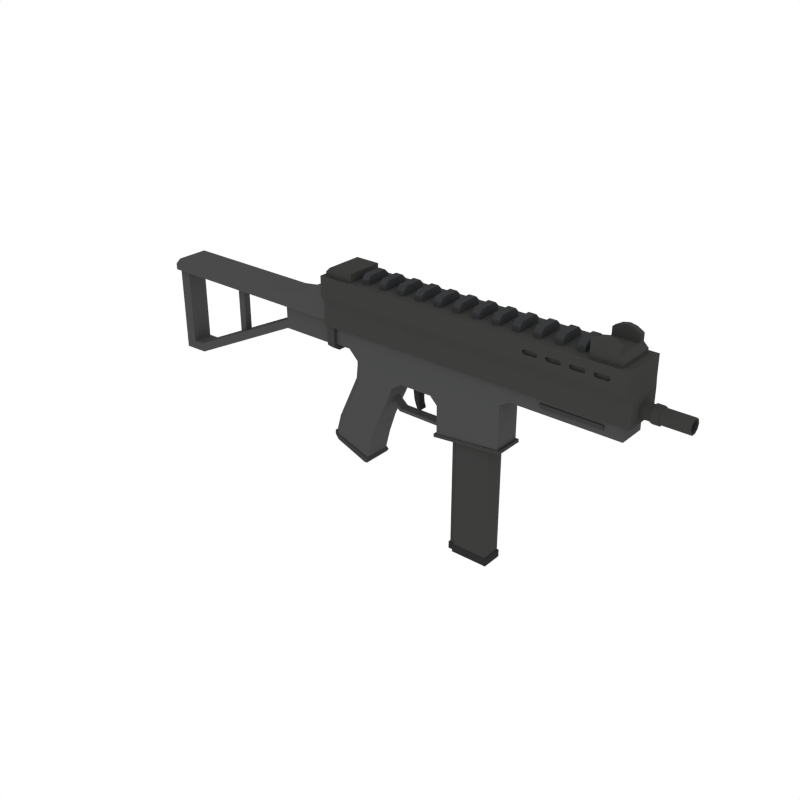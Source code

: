 # Source: SubmachineGun_2.blend  (saved by Blender 2.79.0; exported with 4.5.12 LTS)
import bpy
from mathutils import Matrix  # noqa: F401  (used for matrix-valued properties, if any)

bpy.ops.wm.read_factory_settings(use_empty=True)
scene = bpy.context.scene
scene.name = 'Scene'

# ---- collections
col_collection_1 = bpy.data.collections.new('Collection 1'); scene.collection.children.link(col_collection_1)

# ---- materials (node trees are filled in below, after node groups)
mat_darkmetal = bpy.data.materials.new('DarkMetal')
mat_darkmetal.alpha_threshold = 0.0
mat_darkmetal.diffuse_color = (0.047, 0.04696, 0.04579, 1.0)
mat_darkmetal.roughness = 0.5
mat_metal = bpy.data.materials.new('Metal')
mat_metal.alpha_threshold = 0.0
mat_metal.diffuse_color = (0.06663, 0.06848, 0.067, 1.0)
mat_metal.roughness = 0.5
mat_black = bpy.data.materials.new('Black')
mat_black.alpha_threshold = 0.0
mat_black.diffuse_color = (0.02697, 0.02748, 0.0291, 1.0)
mat_black.roughness = 0.5
mat_grey = bpy.data.materials.new('Grey')
mat_grey.alpha_threshold = 0.0
mat_grey.diffuse_color = (0.04112, 0.04221, 0.04445, 1.0)
mat_grey.roughness = 0.5

# ---- material node trees

# ---- world
world_world = bpy.data.worlds.new('World'); scene.world = world_world
world_world.color = (1.0, 1.0, 1.0)
world_world.use_sun_shadow = False
world_world.sun_shadow_jitter_overblur = 0.0
world_world.cycles.sampling_method = 'NONE'
world_world.cycles.sample_map_resolution = 256

# ---- meshes
me_cube_063 = bpy.data.meshes.new('Cube.063')
me_cube_063.from_pydata([(1.661, -0.131, 0.8362), (1.661, 0.131, 0.8362), (1.873, -0.131, 0.8362), (1.873, 0.131, 0.8362), (1.661, -0.131, 0.9012), (1.661, 0.131, 0.9012), (1.84, 0.131, 0.9012), (1.873, 0.131, 0.8687), (1.873, -0.131, 0.8687), (1.84, -0.131, 0.9012), (-0.06453, -0.131, 0.8362), (-0.06453, 0.131, 0.8362), (-0.2757, -0.131, 0.8362), (-0.2757, 0.131, 0.8362), (-0.06453, -0.131, 0.9012), (-0.06453, 0.131, 0.9012), (-0.2432, 0.131, 0.9012), (-0.2757, 0.131, 0.8687), (-0.2757, -0.131, 0.8687), (-0.2432, -0.131, 0.9012), (-0.283, -0.09783, 0.5058), (-0.283, 0.09783, 0.5058), (1.071, -0.09783, 0.5058), (1.071, 0.09783, 0.5058), (1.071, 0.09783, 0.3423), (1.071, -0.09783, 0.3423), (0.2591, 0.09783, 0.5058), (0.2591, -0.09783, 0.5058), (0.2591, 0.09783, 0.3346), (0.2591, -0.09783, 0.3346), (1.071, -0.09783, 0.2389), (1.071, 0.09783, 0.2389), (0.6039, -0.09783, 0.5058), (0.6039, -0.09783, 0.3346), (0.6039, 0.09783, 0.5058), (0.6039, 0.09783, 0.3346), (1.071, -0.09783, 0.03484), (1.071, 0.09783, 0.03484), (0.6064, -0.09783, -0.01313), (0.6064, 0.09783, -0.01313), (-0.06567, 0.09783, 0.5058), (-0.06567, -0.09783, 0.5058), (0.001957, -0.09783, -0.439), (0.001957, 0.09783, -0.439), (0.2209, -0.09783, 0.134), (0.2209, 0.09783, 0.134), (1.089, -0.1054, 0.0367), (1.089, 0.1054, 0.0367), (0.5884, -0.1054, -0.01498), (0.5884, 0.1054, -0.01498), (1.091, -0.1054, 0.01417), (1.091, 0.1054, 0.01417), (0.5907, -0.1054, -0.03751), (0.5907, 0.1054, -0.03751), (1.894, -0.09783, 0.5058), (1.894, 0.09783, 0.5058), (1.894, -0.09783, 0.3835), (1.894, 0.09783, 0.3835), (0.02233, -0.09783, -0.4023), (0.02233, 0.09783, -0.4023), (0.0373, -0.09272, -0.4173), (0.02422, -0.09272, -0.4385), (0.02422, 0.09272, -0.4385), (0.0373, 0.09272, -0.4173), (-0.06567, 0.09783, 0.4048), (0.004471, 0.09783, 0.3346), (0.004471, -0.09783, 0.3346), (-0.06567, -0.09783, 0.4048), (-0.283, 0.09783, 0.3674), (-0.2826, 0.06033, 0.3396), (-0.2826, -0.06033, 0.3396), (-0.283, -0.09783, 0.3674), (-0.03287, -0.09783, 0.2372), (-0.08545, -0.06033, 0.2431), (-0.2338, -0.09783, -0.3472), (-0.2844, -0.06033, -0.3441), (-0.08545, 0.06033, 0.2431), (-0.03287, 0.09783, 0.2372), (-0.2844, 0.06033, -0.3441), (-0.2338, 0.09783, -0.3472), (-0.04351, 0.09783, 0.1391), (-0.09592, 0.06033, 0.1464), (-0.09592, -0.06033, 0.1464), (-0.04351, -0.09783, 0.1391), (-0.2332, 0.09783, -0.3143), (-0.2839, 0.06033, -0.3126), (-0.2839, -0.06033, -0.3126), (-0.2332, -0.09783, -0.3143), (-0.03287, 0.09783, 0.2973), (-0.08545, 0.06033, 0.2701), (-0.155, 0.06033, 0.3396), (-0.103, 0.09783, 0.3674), (-0.103, -0.09783, 0.3674), (-0.155, -0.06033, 0.3396), (-0.08545, -0.06033, 0.2701), (-0.03287, -0.09783, 0.2973), (0.2394, -0.09783, 0.184), (0.3158, -0.09783, 0.2372), (0.2591, -0.09783, 0.294), (0.2023, -0.09783, 0.2372), (0.3158, 0.09783, 0.2372), (0.2394, 0.09783, 0.184), (0.2023, 0.09783, 0.2372), (0.2591, 0.09783, 0.294), (0.5514, -0.09783, 0.2372), (0.6046, -0.09783, 0.1846), (0.6565, -0.09783, 0.2374), (0.6039, -0.09783, 0.2898), (0.6046, 0.09783, 0.1846), (0.5514, 0.09783, 0.2372), (0.6039, 0.09783, 0.2898), (0.6565, 0.09783, 0.2374), (0.02233, -0.106, -0.4023), (0.001957, -0.106, -0.439), (0.001957, 0.106, -0.439), (0.02233, 0.106, -0.4023), (0.0373, -0.106, -0.4173), (0.02422, -0.106, -0.4385), (0.02422, 0.106, -0.4385), (0.0373, 0.106, -0.4173), (-0.2332, 0.106, -0.3143), (-0.2963, 0.06534, -0.3118), (-0.2963, -0.06534, -0.3118), (-0.2332, -0.106, -0.3143), (-0.2338, 0.106, -0.3472), (-0.2967, 0.06534, -0.3433), (-0.2967, -0.06534, -0.3433), (-0.2338, -0.106, -0.3472), (-0.2301, -0.1219, 0.5309), (-0.2301, 0.1219, 0.5309), (-0.2301, 0.1219, 0.3507), (-0.2299, 0.07514, 0.3145), (-0.2299, -0.07514, 0.3145), (-0.2301, -0.1219, 0.3507), (-0.29, 0.1219, 0.5309), (-0.29, -0.1219, 0.5309), (-0.2898, 0.07514, 0.3145), (-0.29, 0.1219, 0.3507), (-0.29, -0.1219, 0.3507), (-0.2898, -0.07514, 0.3145), (1.143, -0.09783, 0.3835), (1.143, -0.09783, 0.5058), (1.143, 0.09783, 0.5058), (1.143, 0.09783, 0.3835), (0.6185, 0.03445, 0.002102), (0.6185, -0.0347, 0.002102), (0.6185, 0.03445, 0.02685), (0.6185, -0.0347, 0.02685), (0.2531, 0.03445, 0.003376), (0.2531, -0.0347, 0.003376), (0.265, 0.03445, 0.02534), (0.265, -0.0347, 0.02534), (0.1653, 0.03445, 0.07984), (0.1653, -0.0347, 0.07984), (0.184, 0.03445, 0.09451), (0.184, -0.0347, 0.09451), (0.05788, 0.09783, -0.261), (0.05788, -0.09783, -0.261), (-0.2492, 0.06033, -0.1859), (-0.2006, 0.09783, -0.2016), (-0.2006, -0.09783, -0.2016), (-0.2492, -0.06033, -0.1859), (0.1083, 0.09783, -0.1121), (-0.1919, 0.06033, -0.06184), (-0.142, -0.09783, -0.07444), (0.1083, -0.09783, -0.1121), (-0.142, 0.09783, -0.07444), (-0.1919, -0.06033, -0.06184), (1.661, -0.0935, 0.8362), (1.661, 0.0935, 0.8362), (1.873, 0.0935, 0.8362), (1.873, -0.0935, 0.8362), (1.661, -0.0935, 0.9012), (1.661, 0.0935, 0.9012), (1.84, 0.0935, 0.9012), (1.84, -0.0935, 0.9012), (1.873, -0.0935, 0.8687), (1.873, 0.0935, 0.8687), (1.661, 0.0935, 0.9514), (1.661, 0.131, 0.9514), (1.84, -0.0935, 0.9514), (1.84, -0.131, 0.9514), (1.84, 0.131, 0.9514), (1.661, -0.131, 0.9514), (1.661, -0.0935, 0.9514), (1.84, 0.0935, 0.9514), (1.706, 0.131, 0.9012), (1.751, 0.131, 0.9012), (1.795, 0.131, 0.9012), (1.706, -0.131, 0.9012), (1.751, -0.131, 0.9012), (1.795, -0.131, 0.9012), (1.706, 0.0935, 0.9012), (1.751, 0.0935, 0.9012), (1.795, 0.0935, 0.9012), (1.706, -0.0935, 0.9012), (1.751, -0.0935, 0.9012), (1.795, -0.0935, 0.9012), (1.706, 0.131, 0.9777), (1.751, 0.131, 0.9866), (1.795, 0.131, 0.9777), (1.706, -0.131, 0.9777), (1.751, -0.131, 0.9866), (1.795, -0.131, 0.9777), (1.706, 0.0935, 0.9777), (1.751, 0.0935, 0.9866), (1.795, 0.0935, 0.9777), (1.706, -0.0935, 0.9777), (1.751, -0.0935, 0.9866), (1.795, -0.0935, 0.9777), (1.352, -0.1075, 0.4509), (1.352, -0.1075, 0.4236), (1.77, -0.1075, 0.4236), (1.77, -0.1075, 0.4509), (1.352, 0.1136, 0.4236), (1.352, 0.1136, 0.4509), (1.77, 0.1136, 0.4509), (1.77, 0.1136, 0.4236), (0.991, 0.07023, 0.184), (0.991, -0.07023, 0.184), (0.7419, 0.07023, 0.184), (0.7419, -0.07023, 0.184), (0.7355, -0.05206, 0.184), (0.7018, -0.05206, 0.184), (0.7018, 0.05206, 0.184), (0.7355, 0.05206, 0.184), (0.7355, 0.05206, -0.8032), (0.991, -0.07023, -0.8032), (0.7419, -0.07023, -0.8032), (0.7355, -0.05206, -0.8032), (0.7018, -0.05206, -0.8032), (0.7018, 0.05206, -0.8032), (0.7419, 0.07023, -0.8032), (0.991, 0.07023, -0.8032), (0.727, 0.05598, -0.8607), (0.6907, 0.05598, -0.8607), (0.6907, -0.05598, -0.8607), (1.002, -0.07553, -0.8094), (1.002, -0.07553, -0.8607), (0.727, -0.05598, -0.8607), (0.7338, -0.07553, -0.8607), (0.7338, 0.07553, -0.8607), (0.727, -0.05598, -0.8094), (1.002, 0.07553, -0.8607), (0.6907, -0.05598, -0.8094), (0.7338, 0.07553, -0.8094), (0.727, 0.05598, -0.8094), (0.7338, -0.07553, -0.8094), (0.6907, 0.05598, -0.8094), (1.002, 0.07553, -0.8094), (1.248, -0.1426, 0.7737), (1.259, -0.1426, 0.7833), (1.339, -0.1426, 0.7833), (1.351, -0.1426, 0.7737), (1.259, -0.1426, 0.7524), (1.248, -0.1426, 0.762), (1.351, -0.1426, 0.762), (1.339, -0.1426, 0.7524), (1.259, 0.1428, 0.7833), (1.248, 0.1428, 0.7737), (1.351, 0.1428, 0.7737), (1.339, 0.1428, 0.7833), (1.248, 0.1428, 0.762), (1.259, 0.1428, 0.7524), (1.339, 0.1428, 0.7524), (1.351, 0.1428, 0.762), (1.402, -0.1426, 0.7737), (1.414, -0.1426, 0.7833), (1.493, -0.1426, 0.7833), (1.505, -0.1426, 0.7737), (1.414, -0.1426, 0.7524), (1.402, -0.1426, 0.762), (1.505, -0.1426, 0.762), (1.493, -0.1426, 0.7524), (1.414, 0.1428, 0.7833), (1.402, 0.1428, 0.7737), (1.505, 0.1428, 0.7737), (1.493, 0.1428, 0.7833), (1.402, 0.1428, 0.762), (1.414, 0.1428, 0.7524), (1.493, 0.1428, 0.7524), (1.505, 0.1428, 0.762), (1.557, -0.1426, 0.7737), (1.569, -0.1426, 0.7833), (1.648, -0.1426, 0.7833), (1.66, -0.1426, 0.7737), (1.569, -0.1426, 0.7524), (1.557, -0.1426, 0.762), (1.66, -0.1426, 0.762), (1.648, -0.1426, 0.7524), (1.569, 0.1428, 0.7833), (1.557, 0.1428, 0.7737), (1.66, 0.1428, 0.7737), (1.648, 0.1428, 0.7833), (1.557, 0.1428, 0.762), (1.569, 0.1428, 0.7524), (1.648, 0.1428, 0.7524), (1.66, 0.1428, 0.762), (1.711, -0.1426, 0.7737), (1.723, -0.1426, 0.7833), (1.802, -0.1426, 0.7833), (1.814, -0.1426, 0.7737), (1.723, -0.1426, 0.7524), (1.711, -0.1426, 0.762), (1.814, -0.1426, 0.762), (1.802, -0.1426, 0.7524), (1.723, 0.1428, 0.7833), (1.711, 0.1428, 0.7737), (1.814, 0.1428, 0.7737), (1.802, 0.1428, 0.7833), (1.711, 0.1428, 0.762), (1.723, 0.1428, 0.7524), (1.802, 0.1428, 0.7524), (1.814, 0.1428, 0.762), (-0.3006, -0.131, 0.4911), (-0.3006, -0.1593, 0.8427), (-0.3006, 0.131, 0.4911), (-0.3006, 0.1593, 0.8427), (1.944, -0.131, 0.4911), (1.928, -0.1593, 0.8427), (1.944, 0.131, 0.4911), (1.928, 0.1593, 0.8427), (-0.3006, -0.131, 0.6583), (-0.3006, 0.131, 0.6583), (1.944, 0.131, 0.6583), (1.944, -0.131, 0.6583), (-0.3006, -0.1593, 0.705), (-0.3006, 0.1593, 0.705), (1.928, 0.1593, 0.705), (1.928, -0.1593, 0.705), (1.802, -0.1593, 0.7524), (1.814, -0.1593, 0.762), (1.814, -0.1593, 0.7737), (1.802, -0.1593, 0.7833), (1.723, -0.1593, 0.7833), (1.711, -0.1593, 0.7737), (1.723, -0.1593, 0.7524), (1.711, -0.1593, 0.762), (1.66, -0.1593, 0.762), (1.66, -0.1593, 0.7737), (1.569, -0.1593, 0.7524), (1.648, -0.1593, 0.7524), (1.557, -0.1593, 0.762), (1.569, -0.1593, 0.7833), (1.557, -0.1593, 0.7737), (1.493, -0.1593, 0.7833), (1.505, -0.1593, 0.7737), (1.414, -0.1593, 0.7833), (1.414, -0.1593, 0.7524), (1.402, -0.1593, 0.762), (1.402, -0.1593, 0.7737), (1.351, -0.1593, 0.762), (1.351, -0.1593, 0.7737), (1.259, -0.1593, 0.7833), (1.339, -0.1593, 0.7833), (1.259, -0.1593, 0.7524), (1.248, -0.1593, 0.762), (1.648, -0.1593, 0.7833), (1.505, -0.1593, 0.762), (1.248, -0.1593, 0.7737), (1.493, -0.1593, 0.7524), (1.339, -0.1593, 0.7524), (1.802, 0.1593, 0.7524), (1.814, 0.1593, 0.762), (1.814, 0.1593, 0.7737), (1.802, 0.1593, 0.7833), (1.723, 0.1593, 0.7524), (1.723, 0.1593, 0.7833), (1.711, 0.1593, 0.7737), (1.711, 0.1593, 0.762), (1.66, 0.1593, 0.762), (1.569, 0.1593, 0.7524), (1.648, 0.1593, 0.7524), (1.505, 0.1593, 0.762), (1.505, 0.1593, 0.7737), (1.493, 0.1593, 0.7833), (1.493, 0.1593, 0.7524), (1.414, 0.1593, 0.7524), (1.414, 0.1593, 0.7833), (1.402, 0.1593, 0.7737), (1.402, 0.1593, 0.762), (1.339, 0.1593, 0.7833), (1.351, 0.1593, 0.7737), (1.248, 0.1593, 0.7737), (1.569, 0.1593, 0.7833), (1.557, 0.1593, 0.762), (1.557, 0.1593, 0.7737), (1.351, 0.1593, 0.762), (1.648, 0.1593, 0.7833), (1.66, 0.1593, 0.7737), (1.339, 0.1593, 0.7524), (1.248, 0.1593, 0.762), (1.259, 0.1593, 0.7833), (1.259, 0.1593, 0.7524), (-0.3006, 0.131, 0.5661), (1.944, 0.131, 0.5661), (1.944, -0.131, 0.5661), (-0.3006, -0.131, 0.5661), (0.001002, 0.131, 0.4911), (0.001002, -0.131, 0.4911), (0.001002, -0.131, 0.6583), (0.001002, 0.131, 0.6583), (-0.001207, -0.1593, 0.705), (-0.001207, 0.1593, 0.705), (0.001002, 0.131, 0.5661), (0.001002, -0.131, 0.5661), (-0.2757, -0.07507, 0.3392), (-0.2757, 0.07507, 0.3392), (-0.2757, 0.07507, 0.7821), (-0.2757, -0.07507, 0.7821), (-0.7072, 0.07507, 0.3392), (-0.7072, -0.07507, 0.3392), (-0.7101, 0.07507, 0.6109), (-0.7101, -0.07507, 0.6109), (-0.5012, 0.07507, 0.3392), (-0.5012, 0.07507, 0.6733), (-0.5012, -0.07507, 0.6733), (-0.5012, -0.07507, 0.3392), (-0.585, 0.07507, 0.3392), (-0.5989, -0.07507, 0.6266), (-0.5989, 0.07507, 0.6266), (-0.585, -0.07507, 0.3392), (-0.3827, 0.07507, 0.7316), (-0.3827, -0.07507, 0.3392), (-0.3827, 0.07507, 0.3392), (-0.3827, -0.07507, 0.7316), (-0.2757, 0.07507, 0.4429), (-0.2757, -0.07507, 0.4429), (-0.7078, 0.07507, 0.4032), (-0.7078, -0.07507, 0.4032), (-0.5012, -0.07507, 0.4309), (-0.5012, 0.07507, 0.4309), (-0.588, -0.07507, 0.4156), (-0.588, 0.07507, 0.4156), (-0.3827, 0.07507, 0.4386), (-0.3827, -0.07507, 0.4386), (-0.2757, -0.07507, 0.5164), (-0.7091, -0.07507, 0.5164), (-0.5012, 0.07507, 0.5164), (-0.594, 0.07507, 0.5164), (-0.3827, 0.07507, 0.5164), (-0.2757, 0.07507, 0.5164), (-0.7091, 0.07507, 0.5164), (-0.5012, -0.07507, 0.5164), (-0.594, -0.07507, 0.5164), (-0.3827, -0.07507, 0.5164), (-1.795, -0.07507, 0.5164), (-1.795, 0.07507, 0.5164), (-1.614, 0.07507, -0.1041), (-1.614, -0.07507, -0.1041), (-1.629, 0.07507, -0.04194), (-1.629, -0.07507, -0.04194), (-1.793, 0.07507, -0.1084), (-1.793, -0.07507, -0.1084), (-1.793, 0.07507, -0.04629), (-1.793, -0.07507, -0.04629), (-1.711, 0.07507, -0.04421), (-1.711, -0.07507, -0.04421), (-1.711, 0.07507, -0.1064), (-1.711, -0.07507, -0.1064), (-1.711, 0.07507, 0.5164), (-1.711, 0.07507, 0.6109), (-1.711, -0.07507, 0.5164), (-1.711, -0.07507, 0.6109), (-1.747, -0.07507, 0.6109), (-1.795, -0.07507, 0.562), (-1.795, 0.07507, 0.562), (-1.747, 0.07507, 0.6109), (-0.2757, -0.1137, 0.5164), (-0.2757, -0.1137, 0.7821), (-0.7091, -0.1137, 0.5164), (-0.7101, -0.1137, 0.6109), (-0.3827, 0.1137, 0.7316), (-0.2757, 0.1137, 0.7821), (-0.5989, -0.1137, 0.6266), (-0.5989, 0.1137, 0.6266), (-0.5012, 0.1137, 0.6733), (-0.3827, -0.1137, 0.7316), (-0.5012, -0.1137, 0.6733), (-0.5012, 0.1137, 0.5164), (-0.7101, 0.1137, 0.6109), (-0.594, 0.1137, 0.5164), (-0.3827, 0.1137, 0.5164), (-0.2757, 0.1137, 0.5164), (-0.7091, 0.1137, 0.5164), (-0.5012, -0.1137, 0.5164), (-0.594, -0.1137, 0.5164), (-0.3827, -0.1137, 0.5164), (-1.711, -0.1137, 0.5164), (-1.795, -0.1137, 0.5164), (-1.711, 0.1137, 0.5164), (-1.711, 0.1137, 0.6109), (-1.711, -0.1137, 0.6109), (-1.795, 0.1137, 0.5164), (-1.795, -0.1137, 0.562), (-1.747, -0.1137, 0.6109), (-1.747, 0.1137, 0.6109), (-1.795, 0.1137, 0.562), (0.3684, 0.02815, 0.2546), (0.4317, 0.02768, 0.2546), (0.4317, -0.02961, 0.2546), (0.3684, -0.03008, 0.2546), (0.3637, 0.02823, 0.1991), (0.4129, 0.02812, 0.186), (0.4129, -0.03005, 0.186), (0.3637, -0.03017, 0.1991), (0.3324, 0.02772, 0.2546), (0.3324, -0.02965, 0.2546), (0.3304, 0.0279, 0.2011), (0.3298, 0.02788, 0.2032), (0.3298, -0.02981, 0.2032), (0.3304, -0.02983, 0.2011), (0.372, -0.03002, 0.1293), (0.3835, -0.0299, 0.09378), (0.3835, 0.02796, 0.09378), (0.372, 0.02809, 0.1293), (0.4096, 0.02797, 0.1034), (0.4069, 0.02811, 0.1422), (0.4069, -0.03005, 0.1422), (0.4096, -0.02991, 0.1034), (0.408, 0.02777, 0.05345), (0.4011, 0.02783, 0.05597), (0.4206, 0.0277, 0.06907), (0.4181, 0.02769, 0.06018), (0.4181, -0.02962, 0.06018), (0.4206, -0.02964, 0.06907), (0.4011, -0.02976, 0.05597), (0.408, -0.02971, 0.05345), (1.927, 0.05166, 0.5672), (2.012, 0.05166, 0.5672), (1.927, 0.04179, 0.5368), (2.012, 0.04179, 0.5368), (1.927, 0.01596, 0.5181), (2.012, 0.01596, 0.5181), (1.927, -0.01596, 0.5181), (2.012, -0.01596, 0.5181), (1.927, -0.04179, 0.5368), (2.012, -0.04179, 0.5368), (1.927, -0.05166, 0.5672), (2.012, -0.05166, 0.5672), (1.927, -0.04179, 0.5976), (2.012, -0.04179, 0.5976), (1.927, -0.01596, 0.6163), (2.012, -0.01596, 0.6163), (1.927, 0.01596, 0.6163), (2.012, 0.01596, 0.6163), (1.927, 0.04179, 0.5976), (2.012, 0.04179, 0.5976), (2.015, 0.04872, 0.5318), (2.015, 0.06023, 0.5672), (2.015, 0.01861, 0.5099), (2.015, -0.01861, 0.5099), (2.015, -0.04872, 0.5318), (2.015, -0.06023, 0.5672), (2.015, -0.04872, 0.6026), (2.015, -0.01861, 0.6245), (2.015, 0.01861, 0.6245), (2.015, 0.04872, 0.6026), (2.062, 0.04872, 0.5318), (2.062, 0.06023, 0.5672), (2.062, 0.01861, 0.5099), (2.062, -0.01861, 0.5099), (2.062, -0.04872, 0.5318), (2.062, -0.06023, 0.5672), (2.062, -0.04872, 0.6026), (2.062, -0.01861, 0.6245), (2.062, 0.01861, 0.6245), (2.062, 0.04872, 0.6026), (2.066, 0.04175, 0.5369), (2.066, 0.05161, 0.5672), (2.066, 0.01595, 0.5181), (2.066, -0.01595, 0.5181), (2.066, -0.04175, 0.5369), (2.066, -0.05161, 0.5672), (2.066, -0.04175, 0.5975), (2.066, -0.01595, 0.6163), (2.066, 0.01595, 0.6163), (2.066, 0.04175, 0.5975), (2.249, 0.04175, 0.5369), (2.249, 0.05161, 0.5672), (2.249, 0.01595, 0.5181), (2.249, -0.01595, 0.5181), (2.249, -0.04175, 0.5369), (2.249, -0.05161, 0.5672), (2.249, -0.04175, 0.5975), (2.249, -0.01595, 0.6163), (2.249, 0.01595, 0.6163), (2.249, 0.04175, 0.5975), (2.249, 0.03283, 0.5433), (2.249, 0.04058, 0.5672), (2.249, 0.01254, 0.5286), (2.249, -0.01254, 0.5286), (2.249, -0.03283, 0.5433), (2.249, -0.04058, 0.5672), (2.249, -0.03283, 0.591), (2.249, -0.01254, 0.6058), (2.249, 0.01254, 0.6058), (2.249, 0.03283, 0.591), (2.028, 0.03283, 0.5433), (2.028, 0.04058, 0.5672), (2.028, 0.01254, 0.5286), (2.028, -0.01254, 0.5286), (2.028, -0.03283, 0.5433), (2.028, -0.04058, 0.5672), (2.028, -0.03283, 0.591), (2.028, -0.01254, 0.6058), (2.028, 0.01254, 0.6058), (2.028, 0.03283, 0.591), (-0.002217, -0.09395, 0.792), (-0.002217, 0.09395, 0.792), (0.05041, -0.09395, 0.792), (0.05041, 0.09395, 0.792), (-0.002217, -0.09395, 0.8761), (-0.002217, -0.06616, 0.9039), (-0.002217, 0.06616, 0.9039), (-0.002217, 0.09395, 0.8761), (0.05041, -0.06616, 0.9039), (0.05041, -0.09395, 0.8761), (0.05041, 0.09395, 0.8761), (0.05041, 0.06616, 0.9039), (0.1399, -0.09395, 0.792), (0.1399, 0.09395, 0.792), (0.1925, -0.09395, 0.792), (0.1925, 0.09395, 0.792), (0.1399, -0.09395, 0.8761), (0.1399, -0.06616, 0.9039), (0.1399, 0.06616, 0.9039), (0.1399, 0.09395, 0.8761), (0.1925, -0.06616, 0.9039), (0.1925, -0.09395, 0.8761), (0.1925, 0.09395, 0.8761), (0.1925, 0.06616, 0.9039), (0.282, -0.09395, 0.792), (0.282, 0.09395, 0.792), (0.3346, -0.09395, 0.792), (0.3346, 0.09395, 0.792), (0.282, -0.09395, 0.8761), (0.282, -0.06616, 0.9039), (0.282, 0.06616, 0.9039), (0.282, 0.09395, 0.8761), (0.3346, -0.06616, 0.9039), (0.3346, -0.09395, 0.8761), (0.3346, 0.09395, 0.8761), (0.3346, 0.06616, 0.9039), (0.424, -0.09395, 0.792), (0.424, 0.09395, 0.792), (0.4767, -0.09395, 0.792), (0.4767, 0.09395, 0.792), (0.424, -0.09395, 0.8761), (0.424, -0.06616, 0.9039), (0.424, 0.06616, 0.9039), (0.424, 0.09395, 0.8761), (0.4767, -0.06616, 0.9039), (0.4767, -0.09395, 0.8761), (0.4767, 0.09395, 0.8761), (0.4767, 0.06616, 0.9039), (0.5661, -0.09395, 0.792), (0.5661, 0.09395, 0.792), (0.6188, -0.09395, 0.792), (0.6188, 0.09395, 0.792), (0.5661, -0.09395, 0.8761), (0.5661, -0.06616, 0.9039), (0.5661, 0.06616, 0.9039), (0.5661, 0.09395, 0.8761), (0.6188, -0.06616, 0.9039), (0.6188, -0.09395, 0.8761), (0.6188, 0.09395, 0.8761), (0.6188, 0.06616, 0.9039), (0.7082, -0.09395, 0.792), (0.7082, 0.09395, 0.792), (0.7608, -0.09395, 0.792), (0.7608, 0.09395, 0.792), (0.7082, -0.09395, 0.8761), (0.7082, -0.06616, 0.9039), (0.7082, 0.06616, 0.9039), (0.7082, 0.09395, 0.8761), (0.7608, -0.06616, 0.9039), (0.7608, -0.09395, 0.8761), (0.7608, 0.09395, 0.8761), (0.7608, 0.06616, 0.9039), (0.8503, -0.09395, 0.792), (0.8503, 0.09395, 0.792), (0.9029, -0.09395, 0.792), (0.9029, 0.09395, 0.792), (0.8503, -0.09395, 0.8761), (0.8503, -0.06616, 0.9039), (0.8503, 0.06616, 0.9039), (0.8503, 0.09395, 0.8761), (0.9029, -0.06616, 0.9039), (0.9029, -0.09395, 0.8761), (0.9029, 0.09395, 0.8761), (0.9029, 0.06616, 0.9039), (0.9924, -0.09395, 0.792), (0.9924, 0.09395, 0.792), (1.045, -0.09395, 0.792), (1.045, 0.09395, 0.792), (0.9924, -0.09395, 0.8761), (0.9924, -0.06616, 0.9039), (0.9924, 0.06616, 0.9039), (0.9924, 0.09395, 0.8761), (1.045, -0.06616, 0.9039), (1.045, -0.09395, 0.8761), (1.045, 0.09395, 0.8761), (1.045, 0.06616, 0.9039), (1.134, -0.09395, 0.792), (1.134, 0.09395, 0.792), (1.187, -0.09395, 0.792), (1.187, 0.09395, 0.792), (1.134, -0.09395, 0.8761), (1.134, -0.06616, 0.9039), (1.134, 0.06616, 0.9039), (1.134, 0.09395, 0.8761), (1.187, -0.06616, 0.9039), (1.187, -0.09395, 0.8761), (1.187, 0.09395, 0.8761), (1.187, 0.06616, 0.9039), (1.277, -0.09395, 0.792), (1.277, 0.09395, 0.792), (1.329, -0.09395, 0.792), (1.329, 0.09395, 0.792), (1.277, -0.09395, 0.8761), (1.277, -0.06616, 0.9039), (1.277, 0.06616, 0.9039), (1.277, 0.09395, 0.8761), (1.329, -0.06616, 0.9039), (1.329, -0.09395, 0.8761), (1.329, 0.09395, 0.8761), (1.329, 0.06616, 0.9039), (1.419, -0.09395, 0.792), (1.419, 0.09395, 0.792), (1.471, -0.09395, 0.792), (1.471, 0.09395, 0.792), (1.419, -0.09395, 0.8761), (1.419, -0.06616, 0.9039), (1.419, 0.06616, 0.9039), (1.419, 0.09395, 0.8761), (1.471, -0.06616, 0.9039), (1.471, -0.09395, 0.8761), (1.471, 0.09395, 0.8761), (1.471, 0.06616, 0.9039), (1.561, -0.09395, 0.792), (1.561, 0.09395, 0.792), (1.613, -0.09395, 0.792), (1.613, 0.09395, 0.792), (1.561, -0.09395, 0.8761), (1.561, -0.06616, 0.9039), (1.561, 0.06616, 0.9039), (1.561, 0.09395, 0.8761), (1.613, -0.06616, 0.9039), (1.613, -0.09395, 0.8761), (1.613, 0.09395, 0.8761), (1.613, 0.06616, 0.9039), (-1.239, -0.02607, 0.1333), (-1.239, 0.02607, 0.1333), (-1.184, 0.02607, 0.1333), (-1.184, -0.02607, 0.1333), (-1.184, 0.02607, 0.5471), (-1.239, 0.02607, 0.5471), (-1.239, -0.02607, 0.5471), (-1.184, -0.02607, 0.5471)], [], [(170, 3, 7, 177), (0, 2, 8, 9, 191, 190, 189, 4), (168, 0, 4, 172), (195, 172, 184, 207), (175, 9, 8, 176), (3, 1, 5, 186, 187, 188, 6, 7), (12, 18, 17, 13), (10, 14, 19, 18, 12), (11, 15, 14, 10), (16, 19, 14, 15), (16, 17, 18, 19), (13, 17, 16, 15, 11), (34, 32, 22, 23), (28, 35, 110, 109, 100, 103), (34, 23, 24, 35), (141, 140, 56, 54), (21, 40, 64, 91, 68), (105, 108, 39, 38), (32, 27, 29, 33), (20, 21, 68, 71), (40, 41, 27, 26), (100, 109, 104, 97), (24, 25, 30, 31), (159, 156, 59, 84), (33, 29, 98, 97, 104, 107), (29, 66, 95, 72, 99, 98), (22, 32, 33, 25), (26, 34, 35, 28), (77, 102, 101, 45, 80), (26, 27, 32, 34), (38, 39, 49, 48), (30, 106, 105, 38, 36), (35, 24, 31, 111, 110), (31, 30, 36, 37), (21, 20, 41, 40), (40, 26, 28, 65, 64), (63, 62, 118, 119), (108, 111, 31, 37, 39), (42, 43, 62, 61), (27, 41, 67, 66, 29), (73, 76, 81, 82), (86, 85, 121, 122), (78, 79, 74, 75), (88, 65, 28, 103, 102, 77), (94, 89, 76, 73), (84, 59, 115, 120), (96, 99, 72, 83, 44), (49, 47, 51, 53), (36, 38, 48, 46), (39, 37, 47, 49), (37, 36, 46, 47), (53, 51, 50, 52), (47, 46, 50, 51), (48, 49, 53, 52), (46, 48, 52, 50), (55, 54, 56, 57), (143, 142, 55, 57), (140, 143, 57, 56), (142, 141, 54, 55), (88, 91, 64, 65), (157, 160, 87, 58), (156, 157, 58, 59), (161, 158, 85, 86), (63, 60, 61, 62), (87, 86, 122, 123), (61, 60, 116, 117), (59, 58, 60, 63), (89, 94, 93, 90), (92, 95, 66, 67), (41, 20, 71, 92, 67), (81, 76, 77, 80), (83, 72, 73, 82), (163, 81, 80, 166), (164, 83, 82, 167), (60, 58, 112, 116), (75, 74, 127, 126), (89, 90, 91, 88), (93, 94, 95, 92), (90, 69, 68, 91), (76, 89, 88, 77), (92, 71, 70, 93), (72, 95, 94, 73), (69, 90, 93, 70), (71, 68, 69, 70), (74, 79, 43, 42), (96, 97, 98, 99), (100, 101, 102, 103), (100, 97, 96, 101), (101, 96, 44, 45), (104, 105, 106, 107), (108, 109, 110, 111), (108, 105, 104, 109), (25, 33, 107, 106, 30), (120, 115, 114, 124), (112, 123, 127, 113), (122, 121, 125, 126), (114, 115, 119, 118), (112, 113, 117, 116), (125, 121, 120, 124), (127, 123, 122, 126), (78, 75, 126, 125), (79, 78, 125, 124), (43, 79, 124, 114), (62, 43, 114, 118), (74, 42, 113, 127), (42, 61, 117, 113), (85, 84, 120, 121), (58, 87, 123, 112), (59, 63, 119, 115), (128, 133, 130, 129), (133, 132, 131, 130), (135, 134, 137, 138), (138, 137, 136, 139), (130, 131, 136, 137), (133, 128, 135, 138), (132, 133, 138, 139), (128, 129, 134, 135), (129, 130, 137, 134), (131, 132, 139, 136), (23, 22, 141, 142), (25, 24, 143, 140), (24, 23, 142, 143), (22, 25, 140, 141), (148, 149, 153, 152), (144, 145, 149, 148), (148, 152, 154, 150), (145, 147, 151, 149), (146, 144, 148, 150), (147, 146, 150, 151), (151, 150, 154, 155), (149, 151, 155, 153), (87, 160, 161, 86), (85, 158, 159, 84), (167, 163, 158, 161), (162, 165, 157, 156), (165, 164, 160, 157), (166, 162, 156, 159), (80, 45, 162, 166), (44, 83, 164, 165), (45, 44, 165, 162), (82, 81, 163, 167), (160, 164, 167, 161), (158, 163, 166, 159), (6, 174, 177, 7), (174, 175, 176, 177), (172, 4, 183, 184), (192, 173, 172, 195), (1, 169, 173, 5), (169, 168, 172, 173), (2, 171, 176, 8), (171, 170, 177, 176), (207, 184, 183, 201), (198, 179, 178, 204), (5, 173, 178, 179), (191, 9, 181, 203), (194, 174, 185, 206), (186, 5, 179, 198), (174, 6, 182, 185), (9, 175, 180, 181), (6, 188, 200, 182), (188, 187, 199, 200), (187, 186, 198, 199), (173, 192, 204, 178), (192, 193, 205, 204), (193, 194, 206, 205), (4, 189, 201, 183), (189, 190, 202, 201), (190, 191, 203, 202), (182, 200, 206, 185), (200, 199, 205, 206), (199, 198, 204, 205), (180, 209, 203, 181), (209, 208, 202, 203), (208, 207, 201, 202), (174, 194, 197, 175), (194, 193, 196, 197), (193, 192, 195, 196), (175, 197, 209, 180), (197, 196, 208, 209), (196, 195, 207, 208), (210, 211, 212, 213), (215, 216, 217, 214), (211, 214, 217, 212), (210, 215, 214, 211), (212, 217, 216, 213), (213, 216, 215, 210), (233, 218, 219, 227), (226, 225, 220, 232), (231, 224, 225, 226), (220, 221, 219, 218), (228, 221, 222, 229), (227, 219, 221, 228), (224, 223, 222, 225), (222, 221, 220, 225), (229, 222, 223, 230), (230, 223, 224, 231), (232, 220, 218, 233), (232, 233, 249, 245), (229, 230, 244, 242), (228, 229, 242, 247), (226, 232, 245, 246), (230, 231, 248, 244), (227, 228, 247, 237), (231, 226, 246, 248), (233, 227, 237, 249), (239, 234, 241, 240), (235, 234, 239, 236), (241, 243, 238, 240), (241, 245, 249, 243), (236, 244, 248, 235), (239, 242, 244, 236), (238, 237, 247, 240), (240, 247, 242, 239), (235, 248, 246, 234), (234, 246, 245, 241), (243, 249, 237, 238), (252, 251, 250, 255, 254, 257, 256, 253), (252, 253, 352, 354), (250, 251, 353, 359), (254, 255, 356, 355), (262, 391, 383, 259), (264, 390, 393, 263), (260, 265, 264, 263, 262, 259, 258, 261), (260, 382, 387, 265), (264, 265, 387, 390), (258, 392, 381, 261), (268, 267, 266, 271, 270, 273, 272, 269), (268, 269, 346, 345), (266, 267, 347, 350), (270, 271, 349, 348), (278, 380, 379, 275), (280, 376, 377, 279), (276, 281, 280, 279, 278, 275, 274, 277), (276, 374, 373, 281), (280, 281, 373, 376), (274, 378, 375, 277), (284, 283, 282, 287, 286, 289, 288, 285), (284, 285, 339, 357), (282, 283, 343, 344), (286, 287, 342, 340), (294, 385, 386, 291), (296, 372, 371, 295), (292, 297, 296, 295, 294, 291, 290, 293), (292, 389, 370, 297), (296, 297, 370, 372), (290, 384, 388, 293), (300, 299, 298, 303, 302, 305, 304, 301), (300, 301, 332, 333), (298, 299, 334, 335), (302, 303, 337, 336), (310, 369, 368, 307), (312, 362, 366, 311), (308, 313, 312, 311, 310, 307, 306, 309), (308, 364, 363, 313), (312, 313, 363, 362), (306, 367, 365, 309), (327, 383, 391, 393, 390, 387, 380, 377, 376, 373, 385, 371, 372, 370, 369, 366, 362, 363, 321, 328, 403), (328, 321, 319, 329), (329, 319, 332, 331, 330, 336, 337, 338, 341, 340, 342, 358, 360, 348, 349, 351, 361, 355, 356, 326, 402), (398, 320, 318, 399), (321, 317, 315, 319), (405, 400, 322, 397), (395, 324, 325, 396), (404, 401, 324, 395), (400, 402, 326, 322), (324, 328, 329, 325), (401, 403, 328, 324), (326, 356, 359, 353, 354, 352, 351, 349, 350, 347, 345, 346, 358, 342, 344, 343, 357, 339, 338, 337, 335, 334, 333, 332, 319, 315), (342, 287, 282, 344), (367, 306, 307, 368), (378, 274, 275, 379), (351, 256, 257, 361), (352, 253, 256, 351), (347, 267, 268, 345), (353, 251, 252, 354), (356, 255, 250, 359), (392, 258, 259, 383), (382, 260, 261, 381), (338, 288, 289, 341), (384, 290, 291, 386), (349, 271, 266, 350), (369, 310, 311, 366), (332, 301, 304, 331), (341, 289, 286, 340), (343, 283, 284, 357), (321, 363, 364, 365, 367, 368, 369, 370, 389, 388, 384, 386, 385, 373, 374, 375, 378, 379, 380, 387, 382, 381, 392, 383, 327, 317), (339, 285, 288, 338), (331, 304, 305, 330), (374, 276, 277, 375), (358, 272, 273, 360), (361, 257, 254, 355), (385, 294, 295, 371), (360, 273, 270, 348), (337, 303, 298, 335), (330, 305, 302, 336), (364, 308, 309, 365), (391, 262, 263, 393), (380, 278, 279, 377), (346, 269, 272, 358), (334, 299, 300, 333), (389, 292, 293, 388), (314, 397, 394, 316), (398, 404, 395, 320), (320, 395, 396, 318), (399, 405, 397, 314), (318, 396, 405, 399), (316, 394, 404, 398), (323, 327, 403, 401), (325, 329, 402, 400), (394, 323, 401, 404), (396, 325, 400, 405), (316, 398, 399, 314), (326, 315, 317, 327, 323, 394, 397, 322), (442, 437, 462, 460), (433, 418, 410, 428), (442, 460, 490, 484), (418, 421, 411, 410), (419, 420, 412, 413), (425, 422, 415, 416), (424, 423, 417, 414), (446, 462, 488, 489), (434, 424, 414, 431), (416, 415, 420, 419), (414, 417, 421, 418), (419, 413, 471, 474), (431, 414, 418, 433), (426, 407, 424, 434), (467, 461, 491, 496), (407, 406, 423, 424), (409, 408, 422, 425), (406, 427, 435, 423), (441, 426, 434, 440), (438, 431, 433, 439), (417, 430, 432, 421), (440, 434, 431, 438), (423, 435, 430, 417), (421, 432, 429, 411), (439, 433, 428, 442), (428, 450, 451, 429), (413, 463, 492, 471), (422, 408, 473, 472), (447, 466, 497, 493), (412, 420, 475, 480), (427, 436, 445, 435), (430, 443, 444, 432), (435, 445, 443, 430), (432, 444, 437, 429), (429, 437, 442, 428), (413, 412, 461, 463), (446, 465, 466, 447), (465, 446, 489, 494), (453, 455, 454, 452), (456, 458, 452, 454), (459, 457, 455, 453), (458, 459, 453, 452), (448, 449, 459, 458), (449, 451, 457, 459), (450, 448, 458, 456), (451, 450, 456, 457), (416, 419, 474, 478), (463, 461, 467, 464), (408, 441, 483, 473), (454, 455, 446, 447), (455, 457, 462, 446), (457, 456, 460, 462), (456, 454, 447, 460), (464, 467, 466, 465), (462, 437, 470, 488), (429, 451, 449, 411), (411, 449, 448, 410), (448, 450, 428, 410), (486, 474, 471, 470), (487, 477, 478, 485), (485, 478, 474, 486), (468, 469, 477, 487), (475, 481, 484, 480), (472, 482, 479, 476), (476, 479, 481, 475), (473, 483, 482, 472), (480, 484, 490, 491), (491, 490, 493, 497, 496), (488, 492, 495, 494, 489), (470, 471, 492, 488), (460, 447, 493, 490), (439, 442, 484, 481), (420, 415, 476, 475), (440, 438, 479, 482), (425, 416, 478, 477), (438, 439, 481, 479), (415, 422, 472, 476), (441, 440, 482, 483), (436, 409, 469, 468), (464, 465, 494, 495), (445, 436, 468, 487), (444, 443, 485, 486), (409, 425, 477, 469), (466, 467, 496, 497), (443, 445, 487, 485), (437, 444, 486, 470), (461, 412, 480, 491), (463, 464, 495, 492), (499, 498, 501, 500), (503, 517, 515, 502), (505, 501, 507, 510, 511), (499, 503, 502, 498), (501, 505, 504, 500), (514, 521, 526, 513), (504, 518, 517, 503), (502, 515, 512, 505), (513, 526, 527, 524, 525, 519), (519, 525, 522, 516), (523, 524, 527, 520), (505, 512, 518, 504), (500, 504, 503, 499), (498, 502, 508, 509, 506), (506, 509, 510, 507), (501, 498, 506, 507), (508, 511, 510, 509), (502, 505, 511, 508), (517, 518, 519, 516), (518, 512, 513, 519), (515, 517, 516, 514), (512, 515, 514, 513), (524, 523, 522, 525), (520, 527, 526, 521), (516, 522, 523, 520, 521, 514), (528, 529, 531, 530), (530, 531, 533, 532), (532, 533, 535, 534), (534, 535, 537, 536), (536, 537, 539, 538), (538, 539, 541, 540), (540, 541, 543, 542), (542, 543, 545, 544), (539, 537, 552, 553), (544, 545, 547, 546), (546, 547, 529, 528), (550, 548, 558, 560), (537, 535, 551, 552), (531, 529, 549, 548), (535, 533, 550, 551), (533, 531, 548, 550), (529, 547, 557, 549), (547, 545, 556, 557), (545, 543, 555, 556), (543, 541, 554, 555), (541, 539, 553, 554), (564, 563, 573, 574), (557, 556, 566, 567), (554, 553, 563, 564), (551, 550, 560, 561), (549, 557, 567, 559), (555, 554, 564, 565), (552, 551, 561, 562), (548, 549, 559, 558), (556, 555, 565, 566), (553, 552, 562, 563), (571, 570, 580, 581), (561, 560, 570, 571), (559, 567, 577, 569), (565, 564, 574, 575), (562, 561, 571, 572), (558, 559, 569, 568), (566, 565, 575, 576), (563, 562, 572, 573), (560, 558, 568, 570), (567, 566, 576, 577), (579, 587, 597, 589), (569, 577, 587, 579), (575, 574, 584, 585), (572, 571, 581, 582), (568, 569, 579, 578), (576, 575, 585, 586), (573, 572, 582, 583), (570, 568, 578, 580), (577, 576, 586, 587), (574, 573, 583, 584), (595, 594, 604, 605), (585, 584, 594, 595), (582, 581, 591, 592), (578, 579, 589, 588), (586, 585, 595, 596), (583, 582, 592, 593), (580, 578, 588, 590), (587, 586, 596, 597), (584, 583, 593, 594), (581, 580, 590, 591), (598, 599, 607, 606, 605, 604, 603, 602, 601, 600), (592, 591, 601, 602), (588, 589, 599, 598), (596, 595, 605, 606), (593, 592, 602, 603), (590, 588, 598, 600), (597, 596, 606, 607), (594, 593, 603, 604), (591, 590, 600, 601), (589, 597, 607, 599), (612, 608, 610, 617), (611, 618, 619, 616, 617, 610), (609, 608, 612, 613, 614, 615), (609, 615, 618, 611), (614, 619, 618, 615), (612, 617, 616, 613), (614, 613, 616, 619), (624, 620, 622, 629), (623, 630, 631, 628, 629, 622), (621, 620, 624, 625, 626, 627), (621, 627, 630, 623), (626, 631, 630, 627), (624, 629, 628, 625), (626, 625, 628, 631), (636, 632, 634, 641), (635, 642, 643, 640, 641, 634), (633, 632, 636, 637, 638, 639), (633, 639, 642, 635), (638, 643, 642, 639), (636, 641, 640, 637), (638, 637, 640, 643), (648, 644, 646, 653), (647, 654, 655, 652, 653, 646), (645, 644, 648, 649, 650, 651), (645, 651, 654, 647), (650, 655, 654, 651), (648, 653, 652, 649), (650, 649, 652, 655), (660, 656, 658, 665), (659, 666, 667, 664, 665, 658), (657, 656, 660, 661, 662, 663), (657, 663, 666, 659), (662, 667, 666, 663), (660, 665, 664, 661), (662, 661, 664, 667), (672, 668, 670, 677), (671, 678, 679, 676, 677, 670), (669, 668, 672, 673, 674, 675), (669, 675, 678, 671), (674, 679, 678, 675), (672, 677, 676, 673), (674, 673, 676, 679), (684, 680, 682, 689), (683, 690, 691, 688, 689, 682), (681, 680, 684, 685, 686, 687), (681, 687, 690, 683), (686, 691, 690, 687), (684, 689, 688, 685), (686, 685, 688, 691), (696, 692, 694, 701), (695, 702, 703, 700, 701, 694), (693, 692, 696, 697, 698, 699), (693, 699, 702, 695), (698, 703, 702, 699), (696, 701, 700, 697), (698, 697, 700, 703), (708, 704, 706, 713), (707, 714, 715, 712, 713, 706), (705, 704, 708, 709, 710, 711), (705, 711, 714, 707), (710, 715, 714, 711), (708, 713, 712, 709), (710, 709, 712, 715), (720, 716, 718, 725), (719, 726, 727, 724, 725, 718), (717, 716, 720, 721, 722, 723), (717, 723, 726, 719), (722, 727, 726, 723), (720, 725, 724, 721), (722, 721, 724, 727), (732, 728, 730, 737), (731, 738, 739, 736, 737, 730), (729, 728, 732, 733, 734, 735), (729, 735, 738, 731), (734, 739, 738, 735), (732, 737, 736, 733), (734, 733, 736, 739), (744, 740, 742, 749), (743, 750, 751, 748, 749, 742), (741, 740, 744, 745, 746, 747), (741, 747, 750, 743), (746, 751, 750, 747), (744, 749, 748, 745), (746, 745, 748, 751), (754, 753, 757, 756), (752, 755, 759, 758), (753, 752, 758, 757), (755, 754, 756, 759)])
me_cube_063.polygons.foreach_set('material_index', [0, 0, 0, 0, 0, 0, 0, 0, 0, 0, 0, 0, 1, 1, 1, 1, 1, 1, 1, 1, 1, 1, 1, 1, 1, 1, 1, 1, 1, 1, 0, 1, 1, 1, 1, 1, 0, 1, 0, 1, 1, 0, 0, 1, 1, 0, 1, 0, 0, 0, 0, 0, 0, 0, 0, 1, 1, 1, 1, 1, 1, 1, 1, 0, 0, 0, 0, 1, 1, 1, 1, 1, 1, 1, 0, 0, 1, 1, 1, 1, 1, 1, 1, 1, 0, 1, 1, 1, 1, 1, 1, 1, 1, 0, 0, 0, 0, 0, 0, 0, 0, 0, 0, 0, 0, 0, 0, 0, 0, 0, 0, 0, 0, 0, 0, 0, 0, 0, 0, 1, 1, 1, 1, 1, 1, 1, 1, 1, 1, 1, 1, 1, 1, 1, 1, 1, 1, 1, 1, 1, 1, 1, 1, 0, 0, 0, 0, 0, 0, 0, 0, 0, 0, 0, 0, 0, 0, 0, 0, 0, 0, 0, 0, 0, 0, 0, 0, 0, 0, 0, 0, 0, 0, 0, 0, 0, 0, 0, 0, 0, 0, 0, 0, 0, 0, 0, 0, 0, 0, 0, 0, 0, 0, 0, 0, 0, 0, 2, 2, 2, 2, 2, 2, 2, 2, 2, 2, 2, 2, 2, 2, 2, 2, 2, 2, 2, 0, 0, 0, 0, 0, 0, 0, 0, 0, 0, 0, 0, 0, 0, 0, 0, 0, 0, 0, 0, 0, 0, 0, 0, 0, 0, 0, 0, 0, 0, 0, 0, 0, 0, 0, 0, 0, 0, 0, 0, 0, 0, 0, 0, 0, 0, 0, 0, 0, 0, 0, 0, 0, 0, 0, 0, 0, 0, 0, 0, 0, 0, 0, 0, 0, 0, 0, 0, 0, 0, 0, 0, 0, 0, 0, 0, 0, 0, 0, 0, 0, 0, 0, 0, 0, 0, 0, 0, 0, 0, 0, 0, 0, 0, 0, 0, 0, 1, 1, 1, 1, 1, 1, 1, 1, 1, 1, 1, 1, 1, 1, 1, 1, 1, 1, 1, 1, 1, 1, 1, 1, 1, 1, 1, 1, 1, 1, 1, 1, 1, 1, 1, 1, 1, 1, 1, 1, 1, 1, 1, 1, 1, 1, 1, 1, 1, 1, 1, 1, 1, 1, 1, 1, 1, 1, 1, 1, 1, 1, 1, 1, 1, 1, 1, 1, 1, 1, 1, 1, 1, 1, 1, 1, 1, 1, 1, 1, 1, 1, 1, 1, 1, 1, 1, 1, 2, 2, 2, 2, 2, 2, 2, 2, 2, 2, 2, 2, 2, 2, 2, 2, 2, 2, 2, 2, 2, 2, 2, 2, 2, 0, 0, 0, 0, 0, 0, 0, 0, 0, 0, 0, 0, 0, 0, 0, 0, 0, 0, 0, 0, 0, 0, 0, 0, 0, 0, 0, 0, 0, 0, 0, 0, 0, 0, 0, 0, 0, 0, 0, 0, 0, 0, 0, 0, 0, 0, 0, 0, 0, 0, 0, 0, 0, 0, 0, 0, 0, 0, 0, 0, 0, 0, 0, 0, 0, 0, 0, 0, 0, 0, 0, 3, 3, 3, 3, 3, 3, 3, 3, 3, 3, 3, 3, 3, 3, 3, 3, 3, 3, 3, 3, 3, 3, 3, 3, 3, 3, 3, 3, 3, 3, 3, 3, 3, 3, 3, 3, 3, 3, 3, 3, 3, 3, 3, 3, 3, 3, 3, 3, 3, 3, 3, 3, 3, 3, 3, 3, 3, 3, 3, 3, 3, 3, 3, 3, 3, 3, 3, 3, 3, 3, 3, 3, 3, 3, 3, 3, 3, 3, 3, 3, 3, 3, 3, 3, 1, 1, 1, 1])
me_cube_063.materials.append(mat_darkmetal)
me_cube_063.materials.append(mat_metal)
me_cube_063.materials.append(mat_black)
me_cube_063.materials.append(mat_grey)
me_cube_063.use_remesh_preserve_volume = False
me_cube_063.use_remesh_preserve_attributes = False
me_cube_063.use_mirror_vertex_groups = False
me_cube_063.update()

# ---- objects
ob_submachinegun_2 = bpy.data.objects.new('SubmachineGun_2', me_cube_063)

# ---- transforms, parenting, visibility, modifiers, constraints
ob_submachinegun_2.location = (0.0, 0.0, 0.0)
ob_submachinegun_2.lineart.crease_threshold = 0.0

# ---- collection membership
col_collection_1.objects.link(ob_submachinegun_2)

# ---- scene / render settings (as saved in the file)
scene.frame_start = 1; scene.frame_end = 250; scene.frame_set(0)
scene.render.engine = 'CYCLES'
scene.render.resolution_x = 1000
scene.render.resolution_y = 1000
scene.render.dither_intensity = 0.0
scene.cycles.samples = 200
scene.cycles.sampling_pattern = 'TABULATED_SOBOL'
scene.cycles.light_sampling_threshold = 0.0
scene.cycles.use_adaptive_sampling = False
scene.cycles.use_light_tree = False
scene.cycles.caustics_reflective = False
scene.cycles.caustics_refractive = False
scene.cycles.blur_glossy = 0.0
scene.cycles.max_bounces = 2
scene.cycles.pixel_filter_type = 'GAUSSIAN'
scene.cycles.sample_clamp_indirect = 0.0
scene.view_settings.view_transform = 'Standard'
bpy.context.view_layer.update()

# ---- added for rendering (the .blend has no active camera): camera
cam_auto = bpy.data.cameras.new('AutoCamera')
cam_auto.lens = 50.0
cam_auto.sensor_width = 36.0
cam_auto.clip_end = 1000.0
ob_auto_camera = bpy.data.objects.new('AutoCamera', cam_auto)
scene.collection.objects.link(ob_auto_camera)
ob_auto_camera.location = (4.35091, -4.94881, 3.36213)
ob_auto_camera.rotation_euler = (1.09748, -7.21219e-08, 0.694738)
scene.camera = ob_auto_camera
bpy.context.view_layer.update()
